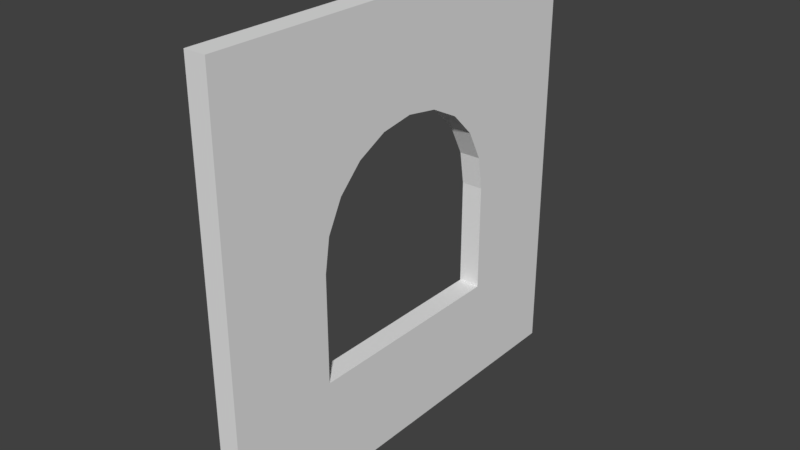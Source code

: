 # Source: Church_Window_4x4x0_2.blend  (saved by Blender 2.79.0; exported with 4.5.12 LTS)
import bpy
from mathutils import Matrix  # noqa: F401  (used for matrix-valued properties, if any)

bpy.ops.wm.read_factory_settings(use_empty=True)
scene = bpy.context.scene
scene.name = 'Scene'

# ---- collections
col_collection_1 = bpy.data.collections.new('Collection 1'); scene.collection.children.link(col_collection_1)

# ---- world
world_world = bpy.data.worlds.new('World'); scene.world = world_world
world_world.color = (0.05088, 0.05088, 0.05088)
world_world.use_sun_shadow = False
world_world.sun_shadow_jitter_overblur = 0.0
world_world.cycles.sampling_method = 'MANUAL'

# ---- meshes
me_church_window_4x4x0_2 = bpy.data.meshes.new('Church Window 4x4x0_2')
me_church_window_4x4x0_2.from_pydata([(2.0, 3.258e-07, 0.0), (4.0, 2.0, 0.0), (2.0, 4.0, 0.0), (-3.107e-07, 2.0, 0.0), (1.51e-08, 0.0, 0.0), (-6.366e-07, 4.0, 0.0), (4.0, 4.0, 0.0), (4.0, 6.517e-07, 0.0), (2.0, 3.0, -0.2), (2.0, 3.0, 0.0), (1.0, 2.0, 0.0), (3.0, 2.0, 0.0), (2.0, 1.0, 0.0), (-4.737e-07, 3.0, 0.0), (3.0, 4.0, 0.0), (4.0, 1.0, 0.0), (3.0, 4.888e-07, 0.0), (1.0, 1.629e-07, 0.0), (4.0, 3.0, 0.0), (1.0, 4.0, 0.0), (-1.478e-07, 1.0, 0.0), (1.0, 3.0, 0.0), (1.0, 1.0, 0.0), (2.0, 4.0, -0.2), (3.0, 2.0, -0.2), (4.0, 2.0, -0.2), (-4.737e-07, 3.0, -0.2), (-6.366e-07, 4.0, -0.2), (3.0, 4.0, -0.2), (4.0, 4.0, -0.2), (4.0, 1.0, -0.2), (4.0, 6.517e-07, -0.2), (3.0, 4.888e-07, -0.2), (1.0, 1.629e-07, -0.2), (2.0, 3.258e-07, -0.2), (4.0, 3.0, -0.2), (1.0, 4.0, -0.2), (-1.478e-07, 1.0, -0.2), (-3.107e-07, 2.0, -0.2), (1.0, 2.0, -0.2), (2.0, 1.0, -0.2), (1.51e-08, 0.0, -0.2), (1.0, 3.0, -0.2), (1.0, 1.0, -0.2), (2.0, 3.0, 0.0), (3.0, 2.0, 0.0), (4.0, 3.0, 0.0), (3.0, 4.0, 0.0), (2.309, 2.951, 0.0), (2.588, 2.809, 0.0), (2.809, 2.588, 0.0), (2.951, 2.309, 0.0), (3.0, 2.0, -0.2), (2.0, 3.0, -0.2), (3.0, 4.0, -0.2), (4.0, 3.0, -0.2), (2.951, 2.309, -0.2), (2.809, 2.588, -0.2), (2.588, 2.809, -0.2), (2.309, 2.951, -0.2), (3.0, 2.0, 0.0), (2.0, 1.0, 0.0), (3.0, 5.049e-05, 0.0), (4.0, 1.0, 0.0), (2.951, 1.691, 0.0), (2.809, 1.412, 0.0), (2.588, 1.191, 0.0), (2.309, 1.049, 0.0), (2.0, 1.0, -0.2), (3.0, 2.0, -0.2), (4.0, 1.0, -0.2), (3.0, 5.049e-05, -0.2), (2.309, 1.049, -0.2), (2.588, 1.191, -0.2), (2.809, 1.412, -0.2), (2.951, 1.691, -0.2)], [], [(52, 55, 35, 25, 24), (61, 68, 40, 12), (22, 17, 0, 12), (9, 8, 53, 44), (45, 52, 24, 11), (43, 40, 34, 33), (19, 21, 9, 2), (5, 13, 21, 19), (13, 3, 10, 21), (3, 20, 22, 10), (20, 4, 17, 22), (12, 0, 16, 62, 61), (28, 29, 35, 55, 54), (11, 24, 69, 60), (23, 28, 54, 53, 8), (36, 23, 8, 42), (27, 36, 42, 26), (26, 42, 39, 38), (38, 39, 43, 37), (37, 43, 33, 41), (40, 68, 71, 32, 34), (71, 70, 30, 31, 32), (16, 32, 31, 7), (19, 36, 27, 5), (24, 25, 30, 70, 69), (17, 33, 34, 0), (20, 37, 41, 4), (63, 62, 16, 7, 15), (13, 26, 38, 3), (10, 39, 42, 21), (1, 25, 35, 18), (14, 28, 23, 2), (12, 40, 43, 22), (2, 23, 36, 19), (2, 9, 44, 47, 14), (15, 30, 25, 1), (3, 38, 37, 20), (5, 27, 26, 13), (0, 34, 32, 16), (22, 43, 39, 10), (14, 47, 46, 18, 6), (6, 29, 28, 14), (4, 41, 33, 17), (21, 42, 8, 9), (7, 31, 30, 15), (18, 35, 29, 6), (44, 48, 49, 50, 51, 45, 46, 47), (52, 56, 57, 58, 59, 53, 54, 55), (44, 53, 59, 48), (48, 59, 58, 49), (49, 58, 57, 50), (50, 57, 56, 51), (51, 56, 52, 45), (46, 45, 11, 1, 18), (60, 64, 65, 66, 67, 61, 62, 63), (68, 72, 73, 74, 75, 69, 70, 71), (68, 61, 67, 72), (72, 67, 66, 73), (73, 66, 65, 74), (74, 65, 64, 75), (75, 64, 60, 69), (11, 60, 63, 15, 1)])
me_church_window_4x4x0_2.use_remesh_preserve_volume = False
me_church_window_4x4x0_2.use_remesh_preserve_attributes = False
me_church_window_4x4x0_2.use_mirror_vertex_groups = False
me_church_window_4x4x0_2.update()

# ---- objects
ob_church_window_4x4x0_2 = bpy.data.objects.new('Church Window 4x4x0_2', me_church_window_4x4x0_2)

# ---- transforms, parenting, visibility, modifiers, constraints
ob_church_window_4x4x0_2.location = (0.0, 0.0, 0.0)
ob_church_window_4x4x0_2.rotation_euler = (-0.0, -1.571, 0.0)
ob_church_window_4x4x0_2.lineart.crease_threshold = 0.0

# ---- collection membership
col_collection_1.objects.link(ob_church_window_4x4x0_2)

# ---- scene / render settings (as saved in the file)
scene.frame_start = 1; scene.frame_end = 250; scene.frame_set(1)
scene.render.engine = 'BLENDER_EEVEE_NEXT'
scene.render.resolution_percentage = 50
scene.render.dither_intensity = 0.0
scene.cycles.use_denoising = False
scene.cycles.samples = 128
scene.cycles.sampling_pattern = 'TABULATED_SOBOL'
scene.cycles.use_adaptive_sampling = False
scene.cycles.use_light_tree = False
scene.cycles.blur_glossy = 0.0
scene.cycles.sample_clamp_indirect = 0.0
scene.view_settings.view_transform = 'Standard'
bpy.context.view_layer.update()

# ---- added for rendering (the .blend has no active camera and no usable light): camera, sun
cam_auto = bpy.data.cameras.new('AutoCamera')
cam_auto.lens = 50.0
cam_auto.sensor_width = 36.0
cam_auto.clip_end = 1000.0
ob_auto_camera = bpy.data.objects.new('AutoCamera', cam_auto)
scene.collection.objects.link(ob_auto_camera)
ob_auto_camera.location = (5.33713, -4.28456, 6.1897)
ob_auto_camera.rotation_euler = (1.09748, -7.21219e-08, 0.694738)
scene.camera = ob_auto_camera
light_auto_sun = bpy.data.lights.new('AutoSun', 'SUN')
light_auto_sun.energy = 3.0
light_auto_sun.angle = 0.0523599
ob_auto_sun = bpy.data.objects.new('AutoSun', light_auto_sun)
scene.collection.objects.link(ob_auto_sun)
ob_auto_sun.rotation_euler = (0.872665, 0.174533, 0.523599)
bpy.context.view_layer.update()
